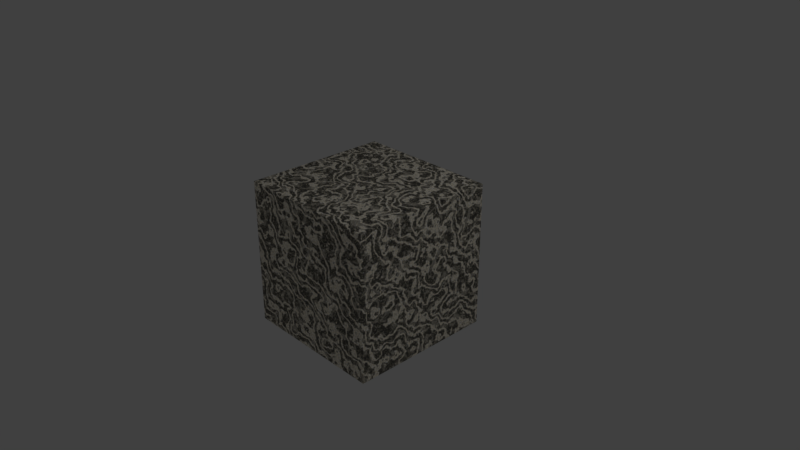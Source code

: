 # Source: texture3.blend  (saved by Blender 2.81.16; exported with 4.5.12 LTS)
import bpy
from mathutils import Matrix  # noqa: F401  (used for matrix-valued properties, if any)

bpy.ops.wm.read_factory_settings(use_empty=True)
scene = bpy.context.scene
scene.name = 'Scene'

# ---- collections
col_collection_1 = bpy.data.collections.new('Collection 1'); scene.collection.children.link(col_collection_1)

# ---- materials (node trees are filled in below, after node groups)
mat_marble__black_white = bpy.data.materials.new('Marble (black/white)')
mat_marble__black_white.alpha_threshold = 0.0
mat_marble__black_white.roughness = 0.5
mat_marble__black_white.line_color = (0.0, 0.0, 0.0, 1.0)

# ---- node groups
ng_stone_component_011 = bpy.data.node_groups.new('Stone Component.011', 'ShaderNodeTree')
_s = ng_stone_component_011.interface.new_socket(name='Color', in_out='OUTPUT', socket_type='NodeSocketColor')
_s.default_value = (0.0, 0.0, 0.0, 0.0)
_s = ng_stone_component_011.interface.new_socket(name='Vector', in_out='INPUT', socket_type='NodeSocketVector')
_s.min_value = 0.0
_s.max_value = 1.0
_s.hide_value = True
_s = ng_stone_component_011.interface.new_socket(name='Scale', in_out='INPUT', socket_type='NodeSocketFloat')
_s.default_value = 1.0
_s = ng_stone_component_011.interface.new_socket(name='Distortion', in_out='INPUT', socket_type='NodeSocketFloat')
_s.min_value = 0.0
_s.max_value = 100.0
_s = ng_stone_component_011.interface.new_socket(name='Coverage', in_out='INPUT', socket_type='NodeSocketFloat')
_s.default_value = 0.5
_s.min_value = 0.0
_s.max_value = 1.0
_s = ng_stone_component_011.interface.new_socket(name='Intensity', in_out='INPUT', socket_type='NodeSocketFloat')
_s.default_value = 0.5
_s.min_value = 0.0
_s.max_value = 1.0
_s = ng_stone_component_011.interface.new_socket(name='Color1', in_out='INPUT', socket_type='NodeSocketColor')
_s = ng_stone_component_011.interface.new_socket(name='Color2', in_out='INPUT', socket_type='NodeSocketColor')
_s.default_value = (1.0, 1.0, 1.0, 1.0)
_N = ng_stone_component_011.nodes; _L = ng_stone_component_011.links
n0 = _N.new('ShaderNodeMix'); n0.name = 'Mix'; n0.location = (587, 2)
n0.width = 100
n0.data_type = 'RGBA'
n1 = _N.new('NodeGroupOutput'); n1.name = 'Group Output'; n1.location = (727, -4)
n2 = _N.new('ShaderNodeMath'); n2.name = 'Math.001'; n2.location = (431, 30)
n2.width = 120
n2.operation = 'MULTIPLY'
n3 = _N.new('ShaderNodeTexNoise'); n3.name = 'Noise Texture'; n3.location = (49, 156)
n3.width = 150
n4 = _N.new('ShaderNodeMath'); n4.name = 'Math.003'; n4.location = (60, -26)
n4.width = 120
n4.operation = 'SUBTRACT'
n4.inputs[0].default_value = 1.0
n5 = _N.new('ShaderNodeMath'); n5.name = 'Math'; n5.location = (244, 69)
n5.operation = 'GREATER_THAN'
n6 = _N.new('NodeGroupInput'); n6.name = 'Group Input'; n6.location = (-351, -130)
n7 = _N.new('ShaderNodeMath'); n7.name = 'Math.002'; n7.location = (0, 0)
n7.hide = True
n7.operation = 'MULTIPLY'
_L.new(n0.outputs[2], n1.inputs[0])
_L.new(n6.outputs[5], n0.inputs[6])
_L.new(n6.outputs[6], n0.inputs[7])
_L.new(n2.outputs[0], n0.inputs[0])
_L.new(n6.outputs[4], n2.inputs[1])
_L.new(n6.outputs[1], n3.inputs[2])
_L.new(n6.outputs[0], n3.inputs[0])
_L.new(n3.outputs[0], n5.inputs[0])
_L.new(n6.outputs[3], n4.inputs[1])
_L.new(n4.outputs[0], n5.inputs[1])
_L.new(n5.outputs[0], n2.inputs[0])
_L.new(n6.outputs[2], n7.inputs[0])
_L.new(n7.outputs[0], n3.inputs[8])
n1.is_active_output = True
ng_logistic_function_009 = bpy.data.node_groups.new('Logistic function.009', 'ShaderNodeTree')
_s = ng_logistic_function_009.interface.new_socket(name='y', in_out='OUTPUT', socket_type='NodeSocketFloat')
_s.min_value = 0.0
_s.max_value = 0.0
_s = ng_logistic_function_009.interface.new_socket(name='x', in_out='INPUT', socket_type='NodeSocketFloat')
_s.min_value = -1e+04
_s.max_value = 1e+04
_s = ng_logistic_function_009.interface.new_socket(name='Midpoint', in_out='INPUT', socket_type='NodeSocketFloat')
_s.default_value = 0.5
_s.min_value = 0.0
_s.max_value = 1.0
_s = ng_logistic_function_009.interface.new_socket(name='Scale', in_out='INPUT', socket_type='NodeSocketFloat')
_s.default_value = 50.0
_s.min_value = 1.0
_s.max_value = 100.0
_N = ng_logistic_function_009.nodes; _L = ng_logistic_function_009.links
n0 = _N.new('ShaderNodeMath'); n0.name = 'Math.003'; n0.location = (-316, 0)
n0.width = 120
n0.operation = 'SUBTRACT'
n1 = _N.new('ShaderNodeMath'); n1.name = 'Math.004'; n1.location = (-158, 0)
n1.width = 120
n1.operation = 'MULTIPLY'
n2 = _N.new('ShaderNodeMath'); n2.name = 'Math.005'; n2.location = (0, 0)
n2.width = 120
n2.operation = 'POWER'
n2.inputs[0].default_value = 2.718
n3 = _N.new('ShaderNodeMath'); n3.name = 'Math.007'; n3.location = (316, 0)
n3.width = 120
n3.operation = 'DIVIDE'
n3.inputs[0].default_value = 1.0
n4 = _N.new('ShaderNodeMath'); n4.name = 'Math.006'; n4.location = (158, 0)
n4.width = 120
n4.inputs[0].default_value = 1.0
n5 = _N.new('NodeGroupOutput'); n5.name = 'Group Output'; n5.location = (516, 0)
n6 = _N.new('NodeGroupInput'); n6.name = 'Group Input'; n6.location = (-534, -98)
_L.new(n0.outputs[0], n1.inputs[0])
_L.new(n1.outputs[0], n2.inputs[1])
_L.new(n4.outputs[0], n3.inputs[1])
_L.new(n2.outputs[0], n4.inputs[1])
_L.new(n6.outputs[0], n0.inputs[1])
_L.new(n6.outputs[1], n0.inputs[0])
_L.new(n6.outputs[2], n1.inputs[1])
_L.new(n3.outputs[0], n5.inputs[0])
n5.is_active_output = True
ng_texture3 = bpy.data.node_groups.new('texture3', 'ShaderNodeTree')
_s = ng_texture3.interface.new_socket(name='Shader', in_out='OUTPUT', socket_type='NodeSocketShader')
_N = ng_texture3.nodes; _L = ng_texture3.links
n0 = _N.new('ShaderNodeGroup'); n0.name = 'Group.005'; n0.location = (111, -261)
n0.width = 120
n0.node_tree = ng_stone_component_011
n0.inputs[1].default_value = 114.0
n0.inputs[2].default_value = 0.8
n0.inputs[3].default_value = 0.43
n0.inputs[4].default_value = 0.5
n0.inputs[6].default_value = (0.02344, 0.07142, 0.0215, 1.0)
n1 = _N.new('ShaderNodeGroup'); n1.name = 'Group.006'; n1.location = (-64, -261)
n1.width = 120
n1.node_tree = ng_stone_component_011
n1.inputs[1].default_value = 147.0
n1.inputs[2].default_value = 2.0
n1.inputs[3].default_value = 0.4
n1.inputs[4].default_value = 0.7
n1.inputs[6].default_value = (1.0, 0.8916, 0.6458, 1.0)
n2 = _N.new('ShaderNodeGroup'); n2.name = 'Group.007'; n2.location = (-239, -261)
n2.width = 120
n2.node_tree = ng_stone_component_011
n2.inputs[1].default_value = 75.0
n2.inputs[2].default_value = 0.1
n2.inputs[3].default_value = 0.45
n2.inputs[4].default_value = 0.7
n2.inputs[5].default_value = (0.03722, 0.03722, 0.03722, 1.0)
n2.inputs[6].default_value = (0.0, 0.0, 0.0, 1.0)
n3 = _N.new('ShaderNodeGroup'); n3.name = 'Group.004'; n3.location = (311, -261)
n3.width = 120
n3.node_tree = ng_stone_component_011
n3.inputs[1].default_value = 89.0
n3.inputs[2].default_value = 1.1
n3.inputs[3].default_value = 0.46
n3.inputs[4].default_value = 0.5
n3.inputs[6].default_value = (0.02662, 0.02473, 0.05083, 1.0)
n4 = _N.new('ShaderNodeGroup'); n4.name = 'Group.002'; n4.location = (-239, -536)
n4.width = 120
n4.node_tree = ng_stone_component_011
n4.inputs[1].default_value = 88.0
n4.inputs[2].default_value = 0.2
n4.inputs[3].default_value = 0.45
n4.inputs[4].default_value = 0.6
n4.inputs[5].default_value = (1.0, 1.0, 1.0, 1.0)
n4.inputs[6].default_value = (0.0251, 0.0251, 0.0251, 1.0)
n5 = _N.new('ShaderNodeGroup'); n5.name = 'Group.001'; n5.location = (-64, -536)
n5.width = 120
n5.node_tree = ng_stone_component_011
n5.inputs[1].default_value = 122.0
n5.inputs[2].default_value = 0.0
n5.inputs[3].default_value = 0.4
n5.inputs[4].default_value = 0.6
n5.inputs[6].default_value = (0.3897, 0.4394, 0.6129, 1.0)
n6 = _N.new('ShaderNodeGroup'); n6.name = 'Group'; n6.location = (111, -536)
n6.width = 120
n6.node_tree = ng_stone_component_011
n6.inputs[1].default_value = 111.0
n6.inputs[2].default_value = 0.0
n6.inputs[3].default_value = 0.45
n6.inputs[4].default_value = 0.7
n6.inputs[6].default_value = (0.3632, 0.325, 0.2379, 1.0)
n7 = _N.new('ShaderNodeGroup'); n7.name = 'Group.003'; n7.location = (311, -536)
n7.width = 120
n7.node_tree = ng_stone_component_011
n7.inputs[1].default_value = 144.0
n7.inputs[2].default_value = 2.0
n7.inputs[3].default_value = 0.55
n7.inputs[4].default_value = 0.7
n7.inputs[6].default_value = (1.0, 0.8916, 0.6458, 1.0)
n8 = _N.new('ShaderNodeTexNoise'); n8.name = 'Noise Texture'; n8.location = (-216, 268)
n8.width = 150
n8.inputs[2].default_value = 12.0
n8.inputs[3].default_value = 5.0
n8.inputs[8].default_value = 2.0
n9 = _N.new('ShaderNodeMix'); n9.name = 'Mix'; n9.location = (686, -102)
n9.width = 100
n9.data_type = 'RGBA'
n10 = _N.new('ShaderNodeMixShader'); n10.name = 'Mix Shader'; n10.location = (1048, -80)
n10.width = 150
n10.inputs[0].default_value = 0.9
n11 = _N.new('ShaderNodeBsdfAnisotropic'); n11.name = 'Glossy BSDF'; n11.location = (847, 113)
n11.distribution = 'BECKMANN'
n11.inputs[0].default_value = (0.8, 0.7197, 0.6169, 1.0)
n11.inputs[1].default_value = 0.4472
n12 = _N.new('ShaderNodeBsdfDiffuse'); n12.name = 'Diffuse BSDF'; n12.location = (845, -91)
n13 = _N.new('ShaderNodeGroup'); n13.name = 'Group.008'; n13.location = (54, -92)
n13.width = 120
n13.node_tree = ng_logistic_function_009
n13.inputs[1].default_value = 0.72
n13.inputs[2].default_value = 70.0
n14 = _N.new('ShaderNodeTexWave'); n14.name = 'Wave Texture'; n14.location = (-202, 27)
n14.bands_direction = 'DIAGONAL'
n14.rings_direction = 'SPHERICAL'
n14.inputs[2].default_value = 25.0
n14.inputs[3].default_value = 5.0
n14.inputs[6].default_value = 1.571
n15 = _N.new('ShaderNodeMath'); n15.name = 'Math'; n15.location = (309, 118)
n15.width = 120
n16 = _N.new('ShaderNodeGroup'); n16.name = 'Group.009'; n16.location = (-37, 239)
n16.width = 120
n16.node_tree = ng_logistic_function_009
n16.inputs[1].default_value = 0.55
n16.inputs[2].default_value = 90.0
n17 = _N.new('ShaderNodeMath'); n17.name = 'Math.002'; n17.location = (132, 154)
n17.operation = 'MULTIPLY'
n17.inputs[1].default_value = 0.4
n18 = _N.new('ShaderNodeMath'); n18.name = 'Math.001'; n18.location = (484, 243)
n18.width = 120
n19 = _N.new('ShaderNodeTexWave'); n19.name = 'Wave Texture.001'; n19.location = (-199, 536)
n19.bands_direction = 'DIAGONAL'
n19.rings_direction = 'SPHERICAL'
n19.inputs[1].default_value = 1.4
n19.inputs[2].default_value = 100.0
n19.inputs[3].default_value = 10.0
n19.inputs[6].default_value = 1.571
n20 = _N.new('ShaderNodeMath'); n20.name = 'Math.003'; n20.location = (200, 347)
n20.operation = 'GREATER_THAN'
n20.inputs[1].default_value = 0.995
n21 = _N.new('ShaderNodeTexCoord'); n21.name = 'Texture Coordinate'; n21.location = (-1048, -253)
n22 = _N.new('ShaderNodeMapping'); n22.name = 'Mapping'; n22.location = (-815, -159)
n23 = _N.new('NodeGroupInput'); n23.name = 'Group Input'; n23.location = (-1248, 0)
n24 = _N.new('NodeGroupOutput'); n24.name = 'Group Output'; n24.location = (1248, 0)
_L.new(n12.outputs[0], n10.inputs[2])
_L.new(n11.outputs[0], n10.inputs[1])
_L.new(n10.outputs[0], n24.inputs[0])
_L.new(n4.outputs[0], n5.inputs[5])
_L.new(n5.outputs[0], n6.inputs[5])
_L.new(n6.outputs[0], n7.inputs[5])
_L.new(n2.outputs[0], n1.inputs[5])
_L.new(n1.outputs[0], n0.inputs[5])
_L.new(n0.outputs[0], n3.inputs[5])
_L.new(n9.outputs[2], n12.inputs[0])
_L.new(n18.outputs[0], n9.inputs[0])
_L.new(n3.outputs[0], n9.inputs[6])
_L.new(n7.outputs[0], n9.inputs[7])
_L.new(n15.outputs[0], n18.inputs[1])
_L.new(n14.outputs[1], n13.inputs[0])
_L.new(n13.outputs[0], n15.inputs[1])
_L.new(n16.outputs[0], n17.inputs[0])
_L.new(n8.outputs[0], n16.inputs[0])
_L.new(n17.outputs[0], n15.inputs[0])
_L.new(n19.outputs[1], n20.inputs[0])
_L.new(n20.outputs[0], n18.inputs[0])
_L.new(n21.outputs[0], n22.inputs[0])
_L.new(n22.outputs[0], n2.inputs[0])
_L.new(n22.outputs[0], n1.inputs[0])
_L.new(n22.outputs[0], n0.inputs[0])
_L.new(n22.outputs[0], n3.inputs[0])
_L.new(n22.outputs[0], n4.inputs[0])
_L.new(n22.outputs[0], n5.inputs[0])
_L.new(n22.outputs[0], n6.inputs[0])
_L.new(n22.outputs[0], n7.inputs[0])
_L.new(n22.outputs[0], n14.inputs[0])
_L.new(n22.outputs[0], n8.inputs[0])
_L.new(n22.outputs[0], n19.inputs[0])
n24.is_active_output = True

# ---- material node trees
mat_marble__black_white.use_nodes = True; mat_marble__black_white.node_tree.nodes.clear()
_N = mat_marble__black_white.node_tree.nodes; _L = mat_marble__black_white.node_tree.links
n0 = _N.new('ShaderNodeOutputMaterial'); n0.name = 'Material Output'; n0.location = (414, 381)
n0.width = 120
n1 = _N.new('ShaderNodeGroup'); n1.name = 'texture3'; n1.location = (-876, 483)
n1.node_tree = ng_texture3
_L.new(n1.outputs[0], n0.inputs[0])
n0.is_active_output = True

# ---- world
world_world = bpy.data.worlds.new('World'); scene.world = world_world
world_world.color = (0.05088, 0.05088, 0.05088)
world_world.use_sun_shadow = False
world_world.sun_shadow_jitter_overblur = 0.0
world_world.cycles.sampling_method = 'MANUAL'

# ---- cameras
cam_camera = bpy.data.cameras.new('Camera')
cam_camera.clip_end = 100.0
cam_camera.lens = 35.0
cam_camera.sensor_width = 32.0
cam_camera.sensor_height = 18.0
cam_camera.ortho_scale = 7.314
cam_camera.dof.focus_distance = 0.0

# ---- lights
light_lamp = bpy.data.lights.new('Lamp', 'POINT')
light_lamp.transmission_factor = 0.0
light_lamp.cutoff_distance = 30.0
light_lamp.energy = 100.0
light_lamp.shadow_buffer_clip_start = 1.001
light_lamp.shadow_soft_size = 0.1
light_lamp.shadow_maximum_resolution = 0.006
light_lamp.use_absolute_resolution = True

# ---- meshes
me_cube = bpy.data.meshes.new('Cube')
me_cube.from_pydata([(1.0, 1.0, -1.0), (1.0, -1.0, -1.0), (-1.0, -1.0, -1.0), (-1.0, 1.0, -1.0), (1.0, 1.0, 1.0), (1.0, -1.0, 1.0), (-1.0, -1.0, 1.0), (-1.0, 1.0, 1.0)], [], [(0, 1, 2, 3), (4, 7, 6, 5), (0, 4, 5, 1), (1, 5, 6, 2), (2, 6, 7, 3), (4, 0, 3, 7)])
me_cube.materials.append(mat_marble__black_white)
me_cube.use_remesh_preserve_volume = False
me_cube.use_remesh_preserve_attributes = False
me_cube.use_mirror_vertex_groups = False
me_cube.update()

# ---- objects
ob_cube = bpy.data.objects.new('Cube', me_cube)
ob_lamp = bpy.data.objects.new('Lamp', light_lamp)
ob_camera = bpy.data.objects.new('Camera', cam_camera)

# ---- transforms, parenting, visibility, modifiers, constraints
ob_cube.location = (0.0, 0.0, 0.0)
ob_cube.lock_rotations_4d = False
ob_cube.empty_display_type = 'ARROWS'
ob_cube.lineart.crease_threshold = 0.0
ob_lamp.location = (4.076, 1.005, 5.904)
ob_lamp.rotation_euler = (0.6503, 0.05522, 1.866)
ob_lamp.lock_rotations_4d = False
ob_lamp.empty_display_type = 'ARROWS'
ob_lamp.color = (0.0, 0.0, 0.0, 0.0)
ob_lamp.lineart.crease_threshold = 0.0
ob_camera.location = (7.481, -6.508, 5.344)
ob_camera.rotation_euler = (1.109, 0.0, 0.8149)
ob_camera.lock_rotations_4d = False
ob_camera.empty_display_type = 'ARROWS'
ob_camera.color = (0.0, 0.0, 0.0, 0.0)
ob_camera.display_type = 'WIRE'
ob_camera.lineart.crease_threshold = 0.0

# ---- collection membership
col_collection_1.objects.link(ob_cube)
col_collection_1.objects.link(ob_lamp)
col_collection_1.objects.link(ob_camera)

# ---- scene / render settings (as saved in the file)
scene.camera = ob_camera
scene.frame_start = 1; scene.frame_end = 250; scene.frame_set(1)
scene.render.engine = 'CYCLES'
scene.render.resolution_percentage = 50
scene.render.dither_intensity = 0.0
scene.cycles.use_denoising = False
scene.cycles.samples = 128
scene.cycles.sampling_pattern = 'TABULATED_SOBOL'
scene.cycles.use_adaptive_sampling = False
scene.cycles.use_light_tree = False
scene.cycles.blur_glossy = 0.0
scene.cycles.sample_clamp_indirect = 0.0
scene.view_settings.view_transform = 'Standard'
bpy.context.view_layer.update()
